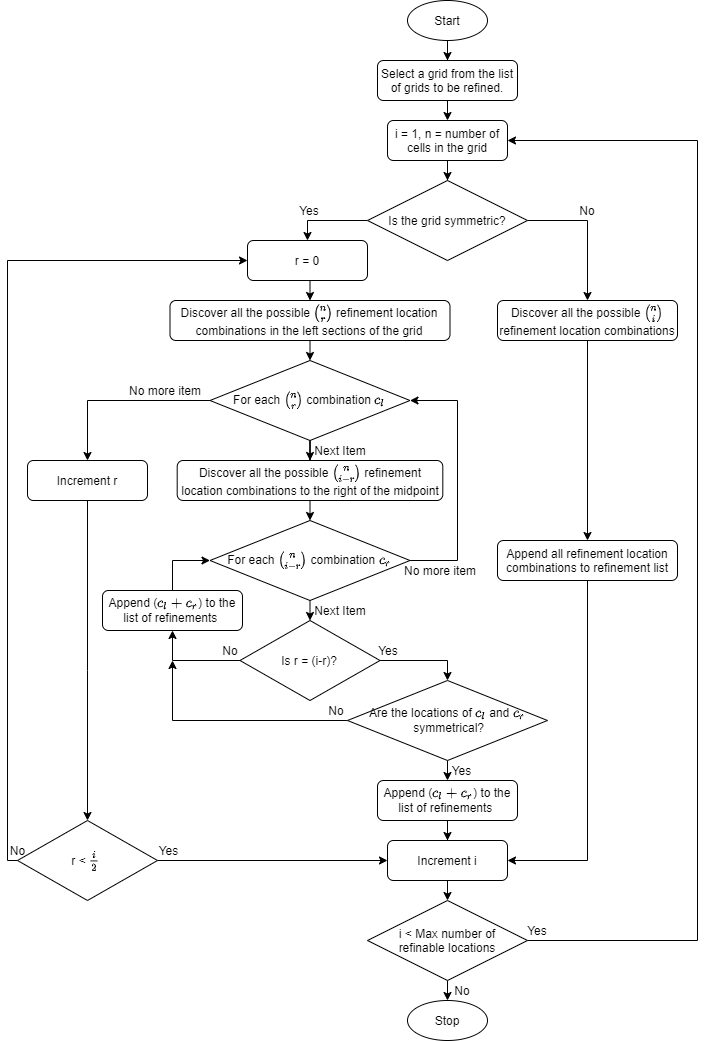

The diagram above was exported from draw.io. Its source (the exported page's mxGraphModel, read from the mxfile embedded in the PNG):
<mxGraphModel dx="2687" dy="1055" grid="1" gridSize="10" guides="1" tooltips="1" connect="1" arrows="1" fold="1" page="1" pageScale="1" pageWidth="827" pageHeight="1169" math="1" shadow="0">
  <root>
    <mxCell id="WIyWlLk6GJQsqaUBKTNV-0" />
    <mxCell id="WIyWlLk6GJQsqaUBKTNV-1" parent="WIyWlLk6GJQsqaUBKTNV-0" />
    <mxCell id="8byI-pPCef9-R5duNweo-5" style="edgeStyle=orthogonalEdgeStyle;rounded=0;orthogonalLoop=1;jettySize=auto;html=1;exitX=0.5;exitY=1;exitDx=0;exitDy=0;entryX=0.5;entryY=0;entryDx=0;entryDy=0;fontSize=12;" edge="1" parent="WIyWlLk6GJQsqaUBKTNV-1" source="8byI-pPCef9-R5duNweo-0" target="8byI-pPCef9-R5duNweo-1">
      <mxGeometry relative="1" as="geometry" />
    </mxCell>
    <mxCell id="8byI-pPCef9-R5duNweo-0" value="Select a grid from the list of grids to be refined." style="rounded=1;whiteSpace=wrap;html=1;fontSize=12;" vertex="1" parent="WIyWlLk6GJQsqaUBKTNV-1">
      <mxGeometry x="350" y="100" width="140" height="40" as="geometry" />
    </mxCell>
    <mxCell id="8byI-pPCef9-R5duNweo-4" style="edgeStyle=orthogonalEdgeStyle;rounded=0;orthogonalLoop=1;jettySize=auto;html=1;entryX=0.5;entryY=0;entryDx=0;entryDy=0;fontSize=12;" edge="1" parent="WIyWlLk6GJQsqaUBKTNV-1" source="8byI-pPCef9-R5duNweo-1" target="8byI-pPCef9-R5duNweo-3">
      <mxGeometry relative="1" as="geometry" />
    </mxCell>
    <mxCell id="8byI-pPCef9-R5duNweo-1" value="i = 1, n = number of cells in the grid" style="rounded=1;whiteSpace=wrap;html=1;fontSize=12;" vertex="1" parent="WIyWlLk6GJQsqaUBKTNV-1">
      <mxGeometry x="360" y="160" width="120" height="40" as="geometry" />
    </mxCell>
    <mxCell id="8byI-pPCef9-R5duNweo-7" style="edgeStyle=orthogonalEdgeStyle;rounded=0;orthogonalLoop=1;jettySize=auto;html=1;exitX=1;exitY=0.5;exitDx=0;exitDy=0;entryX=0.5;entryY=0;entryDx=0;entryDy=0;fontSize=12;" edge="1" parent="WIyWlLk6GJQsqaUBKTNV-1" source="8byI-pPCef9-R5duNweo-3" target="8byI-pPCef9-R5duNweo-8">
      <mxGeometry relative="1" as="geometry">
        <mxPoint x="200" y="400" as="targetPoint" />
        <Array as="points">
          <mxPoint x="560" y="260" />
        </Array>
      </mxGeometry>
    </mxCell>
    <mxCell id="8byI-pPCef9-R5duNweo-25" style="edgeStyle=orthogonalEdgeStyle;rounded=0;orthogonalLoop=1;jettySize=auto;html=1;exitX=0;exitY=0.5;exitDx=0;exitDy=0;fontSize=12;" edge="1" parent="WIyWlLk6GJQsqaUBKTNV-1" source="8byI-pPCef9-R5duNweo-3" target="8byI-pPCef9-R5duNweo-24">
      <mxGeometry relative="1" as="geometry" />
    </mxCell>
    <mxCell id="8byI-pPCef9-R5duNweo-3" value="Is the grid symmetric?" style="rhombus;whiteSpace=wrap;html=1;fontSize=12;" vertex="1" parent="WIyWlLk6GJQsqaUBKTNV-1">
      <mxGeometry x="340" y="220" width="160" height="80" as="geometry" />
    </mxCell>
    <mxCell id="8byI-pPCef9-R5duNweo-13" style="edgeStyle=orthogonalEdgeStyle;rounded=0;orthogonalLoop=1;jettySize=auto;html=1;exitX=0.5;exitY=1;exitDx=0;exitDy=0;entryX=0.5;entryY=0;entryDx=0;entryDy=0;fontSize=12;" edge="1" parent="WIyWlLk6GJQsqaUBKTNV-1" source="8byI-pPCef9-R5duNweo-8" target="8byI-pPCef9-R5duNweo-12">
      <mxGeometry relative="1" as="geometry" />
    </mxCell>
    <mxCell id="8byI-pPCef9-R5duNweo-8" value="Discover all the possible \(n \choose i\) refinement location combinations" style="rounded=1;whiteSpace=wrap;html=1;fontSize=12;" vertex="1" parent="WIyWlLk6GJQsqaUBKTNV-1">
      <mxGeometry x="470" y="340" width="180" height="40" as="geometry" />
    </mxCell>
    <mxCell id="8byI-pPCef9-R5duNweo-9" value="No" style="text;html=1;strokeColor=none;fillColor=none;align=center;verticalAlign=middle;whiteSpace=wrap;rounded=0;fontSize=12;" vertex="1" parent="WIyWlLk6GJQsqaUBKTNV-1">
      <mxGeometry x="540" y="240" width="40" height="20" as="geometry" />
    </mxCell>
    <mxCell id="8byI-pPCef9-R5duNweo-55" style="edgeStyle=orthogonalEdgeStyle;rounded=0;orthogonalLoop=1;jettySize=auto;html=1;exitX=0.5;exitY=1;exitDx=0;exitDy=0;entryX=1;entryY=0.5;entryDx=0;entryDy=0;fontSize=12;" edge="1" parent="WIyWlLk6GJQsqaUBKTNV-1" source="8byI-pPCef9-R5duNweo-12" target="8byI-pPCef9-R5duNweo-15">
      <mxGeometry relative="1" as="geometry" />
    </mxCell>
    <mxCell id="8byI-pPCef9-R5duNweo-12" value="Append all refinement location combinations to refinement list" style="rounded=1;whiteSpace=wrap;html=1;fontSize=12;" vertex="1" parent="WIyWlLk6GJQsqaUBKTNV-1">
      <mxGeometry x="470" y="580" width="180" height="40" as="geometry" />
    </mxCell>
    <mxCell id="8byI-pPCef9-R5duNweo-23" style="edgeStyle=orthogonalEdgeStyle;rounded=0;orthogonalLoop=1;jettySize=auto;html=1;exitX=0.5;exitY=1;exitDx=0;exitDy=0;entryX=0.5;entryY=0;entryDx=0;entryDy=0;fontSize=12;" edge="1" parent="WIyWlLk6GJQsqaUBKTNV-1" source="8byI-pPCef9-R5duNweo-15" target="8byI-pPCef9-R5duNweo-16">
      <mxGeometry relative="1" as="geometry" />
    </mxCell>
    <mxCell id="8byI-pPCef9-R5duNweo-15" value="Increment i" style="rounded=1;whiteSpace=wrap;html=1;fontSize=12;" vertex="1" parent="WIyWlLk6GJQsqaUBKTNV-1">
      <mxGeometry x="360" y="880" width="120" height="40" as="geometry" />
    </mxCell>
    <mxCell id="8byI-pPCef9-R5duNweo-30" style="edgeStyle=orthogonalEdgeStyle;rounded=0;orthogonalLoop=1;jettySize=auto;html=1;exitX=0.5;exitY=1;exitDx=0;exitDy=0;entryX=0.5;entryY=0;entryDx=0;entryDy=0;fontSize=12;" edge="1" parent="WIyWlLk6GJQsqaUBKTNV-1" source="8byI-pPCef9-R5duNweo-16" target="8byI-pPCef9-R5duNweo-28">
      <mxGeometry relative="1" as="geometry" />
    </mxCell>
    <mxCell id="8byI-pPCef9-R5duNweo-61" style="edgeStyle=orthogonalEdgeStyle;rounded=0;orthogonalLoop=1;jettySize=auto;html=1;exitX=1;exitY=0.5;exitDx=0;exitDy=0;entryX=1;entryY=0.5;entryDx=0;entryDy=0;fontSize=12;" edge="1" parent="WIyWlLk6GJQsqaUBKTNV-1" source="8byI-pPCef9-R5duNweo-16" target="8byI-pPCef9-R5duNweo-1">
      <mxGeometry relative="1" as="geometry">
        <Array as="points">
          <mxPoint x="670" y="980" />
          <mxPoint x="670" y="180" />
        </Array>
      </mxGeometry>
    </mxCell>
    <mxCell id="8byI-pPCef9-R5duNweo-16" value="i &amp;lt; Max number of&lt;br style=&quot;font-size: 12px;&quot;&gt;refinable locations" style="rhombus;whiteSpace=wrap;html=1;fontSize=12;" vertex="1" parent="WIyWlLk6GJQsqaUBKTNV-1">
      <mxGeometry x="340" y="940" width="160" height="80" as="geometry" />
    </mxCell>
    <mxCell id="8byI-pPCef9-R5duNweo-38" style="edgeStyle=orthogonalEdgeStyle;rounded=0;orthogonalLoop=1;jettySize=auto;html=1;exitX=0.5;exitY=1;exitDx=0;exitDy=0;entryX=0.5;entryY=0;entryDx=0;entryDy=0;fontSize=12;" edge="1" parent="WIyWlLk6GJQsqaUBKTNV-1" source="8byI-pPCef9-R5duNweo-24" target="8byI-pPCef9-R5duNweo-35">
      <mxGeometry relative="1" as="geometry" />
    </mxCell>
    <mxCell id="8byI-pPCef9-R5duNweo-24" value="r = 0" style="rounded=1;whiteSpace=wrap;html=1;fontSize=12;" vertex="1" parent="WIyWlLk6GJQsqaUBKTNV-1">
      <mxGeometry x="220" y="280" width="120" height="40" as="geometry" />
    </mxCell>
    <mxCell id="8byI-pPCef9-R5duNweo-28" value="Stop" style="ellipse;whiteSpace=wrap;html=1;fontSize=12;" vertex="1" parent="WIyWlLk6GJQsqaUBKTNV-1">
      <mxGeometry x="380" y="1040" width="80" height="40" as="geometry" />
    </mxCell>
    <mxCell id="8byI-pPCef9-R5duNweo-32" style="edgeStyle=orthogonalEdgeStyle;rounded=0;orthogonalLoop=1;jettySize=auto;html=1;exitX=0.5;exitY=1;exitDx=0;exitDy=0;fontSize=12;" edge="1" parent="WIyWlLk6GJQsqaUBKTNV-1" source="8byI-pPCef9-R5duNweo-31" target="8byI-pPCef9-R5duNweo-0">
      <mxGeometry relative="1" as="geometry" />
    </mxCell>
    <mxCell id="8byI-pPCef9-R5duNweo-31" value="Start" style="ellipse;whiteSpace=wrap;html=1;fontSize=12;" vertex="1" parent="WIyWlLk6GJQsqaUBKTNV-1">
      <mxGeometry x="380" y="40" width="80" height="40" as="geometry" />
    </mxCell>
    <mxCell id="8byI-pPCef9-R5duNweo-95" style="edgeStyle=orthogonalEdgeStyle;rounded=0;orthogonalLoop=1;jettySize=auto;html=1;exitX=0.5;exitY=1;exitDx=0;exitDy=0;entryX=0.5;entryY=0;entryDx=0;entryDy=0;fontSize=12;" edge="1" parent="WIyWlLk6GJQsqaUBKTNV-1" source="8byI-pPCef9-R5duNweo-35" target="8byI-pPCef9-R5duNweo-110">
      <mxGeometry relative="1" as="geometry">
        <mxPoint x="260" y="400" as="targetPoint" />
      </mxGeometry>
    </mxCell>
    <mxCell id="8byI-pPCef9-R5duNweo-35" value="Discover all the possible \(n \choose r\) refinement location combinations in the left sections of the grid" style="rounded=1;whiteSpace=wrap;html=1;fontSize=12;" vertex="1" parent="WIyWlLk6GJQsqaUBKTNV-1">
      <mxGeometry x="142.5" y="340" width="280" height="40" as="geometry" />
    </mxCell>
    <mxCell id="8byI-pPCef9-R5duNweo-158" style="edgeStyle=orthogonalEdgeStyle;rounded=0;orthogonalLoop=1;jettySize=auto;html=1;exitX=0.5;exitY=0;exitDx=0;exitDy=0;entryX=0;entryY=0.5;entryDx=0;entryDy=0;fontSize=12;" edge="1" parent="WIyWlLk6GJQsqaUBKTNV-1" source="8byI-pPCef9-R5duNweo-45" target="8byI-pPCef9-R5duNweo-112">
      <mxGeometry relative="1" as="geometry">
        <Array as="points">
          <mxPoint x="145" y="600" />
        </Array>
      </mxGeometry>
    </mxCell>
    <mxCell id="8byI-pPCef9-R5duNweo-45" value="Append (\(c_l+c_r\)) to the list of refinements&amp;nbsp;" style="rounded=1;whiteSpace=wrap;html=1;fontSize=12;" vertex="1" parent="WIyWlLk6GJQsqaUBKTNV-1">
      <mxGeometry x="75" y="630" width="140" height="40" as="geometry" />
    </mxCell>
    <mxCell id="8byI-pPCef9-R5duNweo-139" style="edgeStyle=orthogonalEdgeStyle;rounded=0;orthogonalLoop=1;jettySize=auto;html=1;exitX=0.5;exitY=1;exitDx=0;exitDy=0;entryX=0.5;entryY=0;entryDx=0;entryDy=0;fontSize=12;" edge="1" parent="WIyWlLk6GJQsqaUBKTNV-1" source="8byI-pPCef9-R5duNweo-62" target="8byI-pPCef9-R5duNweo-134">
      <mxGeometry relative="1" as="geometry" />
    </mxCell>
    <mxCell id="8byI-pPCef9-R5duNweo-184" style="edgeStyle=orthogonalEdgeStyle;rounded=0;orthogonalLoop=1;jettySize=auto;html=1;exitX=0;exitY=0.5;exitDx=0;exitDy=0;fontSize=12;" edge="1" parent="WIyWlLk6GJQsqaUBKTNV-1" source="8byI-pPCef9-R5duNweo-62">
      <mxGeometry relative="1" as="geometry">
        <mxPoint x="145" y="700.0000000000001" as="targetPoint" />
        <mxPoint x="315" y="760" as="sourcePoint" />
        <Array as="points">
          <mxPoint x="145" y="760" />
        </Array>
      </mxGeometry>
    </mxCell>
    <mxCell id="8byI-pPCef9-R5duNweo-62" value="Are the locations of \(c_l\) and \(c_r\)&amp;nbsp;symmetrical?" style="rhombus;whiteSpace=wrap;html=1;fontSize=12;" vertex="1" parent="WIyWlLk6GJQsqaUBKTNV-1">
      <mxGeometry x="320" y="720" width="200" height="80" as="geometry" />
    </mxCell>
    <mxCell id="8byI-pPCef9-R5duNweo-63" value="Yes" style="text;html=1;strokeColor=none;fillColor=none;align=center;verticalAlign=middle;whiteSpace=wrap;rounded=0;fontSize=12;" vertex="1" parent="WIyWlLk6GJQsqaUBKTNV-1">
      <mxGeometry x="262.5" y="240" width="40" height="20" as="geometry" />
    </mxCell>
    <mxCell id="8byI-pPCef9-R5duNweo-116" style="edgeStyle=orthogonalEdgeStyle;rounded=0;orthogonalLoop=1;jettySize=auto;html=1;exitX=0.5;exitY=1;exitDx=0;exitDy=0;entryX=0.5;entryY=0;entryDx=0;entryDy=0;fontSize=12;" edge="1" parent="WIyWlLk6GJQsqaUBKTNV-1" source="8byI-pPCef9-R5duNweo-108" target="8byI-pPCef9-R5duNweo-112">
      <mxGeometry relative="1" as="geometry" />
    </mxCell>
    <mxCell id="8byI-pPCef9-R5duNweo-108" value="Discover all the possible \(n \choose i-r\) refinement location combinations to the right of the midpoint" style="rounded=1;whiteSpace=wrap;html=1;fontSize=12;" vertex="1" parent="WIyWlLk6GJQsqaUBKTNV-1">
      <mxGeometry x="149.69" y="500" width="265.62" height="40" as="geometry" />
    </mxCell>
    <mxCell id="8byI-pPCef9-R5duNweo-120" style="edgeStyle=orthogonalEdgeStyle;rounded=0;orthogonalLoop=1;jettySize=auto;html=1;exitX=1;exitY=0.5;exitDx=0;exitDy=0;fontSize=12;" edge="1" parent="WIyWlLk6GJQsqaUBKTNV-1" source="8byI-pPCef9-R5duNweo-109" target="8byI-pPCef9-R5duNweo-62">
      <mxGeometry relative="1" as="geometry" />
    </mxCell>
    <mxCell id="8byI-pPCef9-R5duNweo-183" style="edgeStyle=orthogonalEdgeStyle;rounded=0;orthogonalLoop=1;jettySize=auto;html=1;exitX=0;exitY=0.5;exitDx=0;exitDy=0;entryX=0.5;entryY=1;entryDx=0;entryDy=0;fontSize=12;" edge="1" parent="WIyWlLk6GJQsqaUBKTNV-1" source="8byI-pPCef9-R5duNweo-109" target="8byI-pPCef9-R5duNweo-45">
      <mxGeometry relative="1" as="geometry" />
    </mxCell>
    <mxCell id="8byI-pPCef9-R5duNweo-109" value="Is r = (i-r)?" style="rhombus;whiteSpace=wrap;html=1;fontSize=12;" vertex="1" parent="WIyWlLk6GJQsqaUBKTNV-1">
      <mxGeometry x="212.5" y="660" width="140" height="80" as="geometry" />
    </mxCell>
    <mxCell id="8byI-pPCef9-R5duNweo-128" style="edgeStyle=orthogonalEdgeStyle;rounded=0;orthogonalLoop=1;jettySize=auto;html=1;exitX=0;exitY=0.5;exitDx=0;exitDy=0;entryX=0.5;entryY=0;entryDx=0;entryDy=0;fontSize=12;" edge="1" parent="WIyWlLk6GJQsqaUBKTNV-1" source="8byI-pPCef9-R5duNweo-110" target="8byI-pPCef9-R5duNweo-123">
      <mxGeometry relative="1" as="geometry">
        <Array as="points">
          <mxPoint x="60" y="440" />
        </Array>
      </mxGeometry>
    </mxCell>
    <mxCell id="8byI-pPCef9-R5duNweo-188" style="edgeStyle=orthogonalEdgeStyle;rounded=0;orthogonalLoop=1;jettySize=auto;html=1;exitX=0.5;exitY=1;exitDx=0;exitDy=0;fontSize=12;" edge="1" parent="WIyWlLk6GJQsqaUBKTNV-1" source="8byI-pPCef9-R5duNweo-110" target="8byI-pPCef9-R5duNweo-108">
      <mxGeometry relative="1" as="geometry" />
    </mxCell>
    <mxCell id="8byI-pPCef9-R5duNweo-110" value="For each \(n \choose r\)&amp;nbsp;combination \(c_l\)" style="rhombus;whiteSpace=wrap;html=1;fontSize=12;" vertex="1" parent="WIyWlLk6GJQsqaUBKTNV-1">
      <mxGeometry x="182.5" y="400" width="200" height="80" as="geometry" />
    </mxCell>
    <mxCell id="8byI-pPCef9-R5duNweo-117" style="edgeStyle=orthogonalEdgeStyle;rounded=0;orthogonalLoop=1;jettySize=auto;html=1;exitX=0.5;exitY=1;exitDx=0;exitDy=0;entryX=0.5;entryY=0;entryDx=0;entryDy=0;fontSize=12;" edge="1" parent="WIyWlLk6GJQsqaUBKTNV-1" source="8byI-pPCef9-R5duNweo-112" target="8byI-pPCef9-R5duNweo-109">
      <mxGeometry relative="1" as="geometry" />
    </mxCell>
    <mxCell id="8byI-pPCef9-R5duNweo-173" style="edgeStyle=orthogonalEdgeStyle;rounded=0;orthogonalLoop=1;jettySize=auto;html=1;exitX=1;exitY=0.5;exitDx=0;exitDy=0;entryX=1;entryY=0.5;entryDx=0;entryDy=0;fontSize=12;" edge="1" parent="WIyWlLk6GJQsqaUBKTNV-1" source="8byI-pPCef9-R5duNweo-112" target="8byI-pPCef9-R5duNweo-110">
      <mxGeometry relative="1" as="geometry">
        <Array as="points">
          <mxPoint x="430" y="600" />
          <mxPoint x="430" y="440" />
        </Array>
      </mxGeometry>
    </mxCell>
    <mxCell id="8byI-pPCef9-R5duNweo-112" value="For each \(n \choose i-r\)&amp;nbsp;combination \(c_r\)" style="rhombus;whiteSpace=wrap;html=1;fontSize=12;" vertex="1" parent="WIyWlLk6GJQsqaUBKTNV-1">
      <mxGeometry x="182.5" y="560" width="200" height="80" as="geometry" />
    </mxCell>
    <mxCell id="8byI-pPCef9-R5duNweo-129" value="" style="edgeStyle=orthogonalEdgeStyle;rounded=0;orthogonalLoop=1;jettySize=auto;html=1;exitX=0.5;exitY=1;exitDx=0;exitDy=0;entryX=0.5;entryY=0;entryDx=0;entryDy=0;fontSize=12;" edge="1" parent="WIyWlLk6GJQsqaUBKTNV-1" source="8byI-pPCef9-R5duNweo-123" target="8byI-pPCef9-R5duNweo-127">
      <mxGeometry relative="1" as="geometry">
        <Array as="points">
          <mxPoint x="60" y="710" />
          <mxPoint x="60" y="710" />
        </Array>
      </mxGeometry>
    </mxCell>
    <mxCell id="8byI-pPCef9-R5duNweo-123" value="Increment r" style="rounded=1;whiteSpace=wrap;html=1;fontSize=12;" vertex="1" parent="WIyWlLk6GJQsqaUBKTNV-1">
      <mxGeometry y="500" width="120" height="40" as="geometry" />
    </mxCell>
    <mxCell id="8byI-pPCef9-R5duNweo-148" style="edgeStyle=orthogonalEdgeStyle;rounded=0;orthogonalLoop=1;jettySize=auto;html=1;exitX=0;exitY=0.5;exitDx=0;exitDy=0;entryX=0;entryY=0.5;entryDx=0;entryDy=0;fontSize=12;" edge="1" parent="WIyWlLk6GJQsqaUBKTNV-1" source="8byI-pPCef9-R5duNweo-127" target="8byI-pPCef9-R5duNweo-24">
      <mxGeometry relative="1" as="geometry">
        <Array as="points">
          <mxPoint x="-20" y="900" />
          <mxPoint x="-20" y="300" />
        </Array>
      </mxGeometry>
    </mxCell>
    <mxCell id="8byI-pPCef9-R5duNweo-149" style="edgeStyle=orthogonalEdgeStyle;rounded=0;orthogonalLoop=1;jettySize=auto;html=1;entryX=0;entryY=0.5;entryDx=0;entryDy=0;fontSize=12;" edge="1" parent="WIyWlLk6GJQsqaUBKTNV-1" source="8byI-pPCef9-R5duNweo-127" target="8byI-pPCef9-R5duNweo-15">
      <mxGeometry relative="1" as="geometry">
        <Array as="points">
          <mxPoint x="30" y="900" />
        </Array>
      </mxGeometry>
    </mxCell>
    <mxCell id="8byI-pPCef9-R5duNweo-127" value="&lt;font style=&quot;font-size: 12px;&quot;&gt;r &amp;lt; \(\frac{i}{2}\)&amp;nbsp;&lt;/font&gt;" style="rhombus;whiteSpace=wrap;html=1;fontSize=12;" vertex="1" parent="WIyWlLk6GJQsqaUBKTNV-1">
      <mxGeometry x="-10" y="860" width="140" height="80" as="geometry" />
    </mxCell>
    <mxCell id="8byI-pPCef9-R5duNweo-136" style="edgeStyle=orthogonalEdgeStyle;rounded=0;orthogonalLoop=1;jettySize=auto;html=1;exitX=0.5;exitY=1;exitDx=0;exitDy=0;fontSize=12;" edge="1" parent="WIyWlLk6GJQsqaUBKTNV-1" source="8byI-pPCef9-R5duNweo-134" target="8byI-pPCef9-R5duNweo-15">
      <mxGeometry relative="1" as="geometry" />
    </mxCell>
    <mxCell id="8byI-pPCef9-R5duNweo-134" value="Append (\(c_l+c_r\)) to the list of refinements&amp;nbsp;" style="rounded=1;whiteSpace=wrap;html=1;fontSize=12;" vertex="1" parent="WIyWlLk6GJQsqaUBKTNV-1">
      <mxGeometry x="350" y="820" width="140" height="40" as="geometry" />
    </mxCell>
    <mxCell id="8byI-pPCef9-R5duNweo-190" value="Next Item" style="text;html=1;strokeColor=none;fillColor=none;align=center;verticalAlign=middle;whiteSpace=wrap;rounded=0;fontSize=12;" vertex="1" parent="WIyWlLk6GJQsqaUBKTNV-1">
      <mxGeometry x="282.5" y="480" width="62.5" height="20" as="geometry" />
    </mxCell>
    <mxCell id="8byI-pPCef9-R5duNweo-192" value="No more item" style="text;html=1;strokeColor=none;fillColor=none;align=center;verticalAlign=middle;whiteSpace=wrap;rounded=0;fontSize=12;" vertex="1" parent="WIyWlLk6GJQsqaUBKTNV-1">
      <mxGeometry x="100" y="420" width="76.25" height="20" as="geometry" />
    </mxCell>
    <mxCell id="8byI-pPCef9-R5duNweo-193" value="Next Item" style="text;html=1;strokeColor=none;fillColor=none;align=center;verticalAlign=middle;whiteSpace=wrap;rounded=0;fontSize=12;" vertex="1" parent="WIyWlLk6GJQsqaUBKTNV-1">
      <mxGeometry x="282.5" y="640" width="62.5" height="20" as="geometry" />
    </mxCell>
    <mxCell id="8byI-pPCef9-R5duNweo-195" value="No more item" style="text;html=1;strokeColor=none;fillColor=none;align=center;verticalAlign=middle;whiteSpace=wrap;rounded=0;fontSize=12;" vertex="1" parent="WIyWlLk6GJQsqaUBKTNV-1">
      <mxGeometry x="375" y="600" width="76.25" height="20" as="geometry" />
    </mxCell>
    <mxCell id="8byI-pPCef9-R5duNweo-198" value="Yes" style="text;html=1;strokeColor=none;fillColor=none;align=center;verticalAlign=middle;whiteSpace=wrap;rounded=0;fontSize=12;" vertex="1" parent="WIyWlLk6GJQsqaUBKTNV-1">
      <mxGeometry x="330" y="680" width="62.5" height="20" as="geometry" />
    </mxCell>
    <mxCell id="8byI-pPCef9-R5duNweo-199" value="No" style="text;html=1;strokeColor=none;fillColor=none;align=center;verticalAlign=middle;whiteSpace=wrap;rounded=0;fontSize=12;" vertex="1" parent="WIyWlLk6GJQsqaUBKTNV-1">
      <mxGeometry x="176.25" y="680" width="53.75" height="20" as="geometry" />
    </mxCell>
    <mxCell id="8byI-pPCef9-R5duNweo-201" value="No" style="text;html=1;strokeColor=none;fillColor=none;align=center;verticalAlign=middle;whiteSpace=wrap;rounded=0;fontSize=12;" vertex="1" parent="WIyWlLk6GJQsqaUBKTNV-1">
      <mxGeometry x="-26" y="880" width="32.5" height="20" as="geometry" />
    </mxCell>
    <mxCell id="8byI-pPCef9-R5duNweo-204" value="Yes" style="text;html=1;strokeColor=none;fillColor=none;align=center;verticalAlign=middle;whiteSpace=wrap;rounded=0;fontSize=12;" vertex="1" parent="WIyWlLk6GJQsqaUBKTNV-1">
      <mxGeometry x="490" y="960" width="40" height="20" as="geometry" />
    </mxCell>
    <mxCell id="8byI-pPCef9-R5duNweo-205" value="No" style="text;html=1;strokeColor=none;fillColor=none;align=center;verticalAlign=middle;whiteSpace=wrap;rounded=0;fontSize=12;" vertex="1" parent="WIyWlLk6GJQsqaUBKTNV-1">
      <mxGeometry x="415.31" y="1020" width="40" height="20" as="geometry" />
    </mxCell>
    <mxCell id="8byI-pPCef9-R5duNweo-209" value="Yes" style="text;html=1;strokeColor=none;fillColor=none;align=center;verticalAlign=middle;whiteSpace=wrap;rounded=0;fontSize=12;" vertex="1" parent="WIyWlLk6GJQsqaUBKTNV-1">
      <mxGeometry x="120" y="880" width="42.5" height="20" as="geometry" />
    </mxCell>
    <mxCell id="8byI-pPCef9-R5duNweo-210" value="Yes" style="text;html=1;strokeColor=none;fillColor=none;align=center;verticalAlign=middle;whiteSpace=wrap;rounded=0;fontSize=12;" vertex="1" parent="WIyWlLk6GJQsqaUBKTNV-1">
      <mxGeometry x="412.81" y="800" width="42.5" height="20" as="geometry" />
    </mxCell>
    <mxCell id="8byI-pPCef9-R5duNweo-212" value="No" style="text;html=1;strokeColor=none;fillColor=none;align=center;verticalAlign=middle;whiteSpace=wrap;rounded=0;fontSize=12;" vertex="1" parent="WIyWlLk6GJQsqaUBKTNV-1">
      <mxGeometry x="282.5" y="740" width="53.75" height="20" as="geometry" />
    </mxCell>
  </root>
</mxGraphModel>